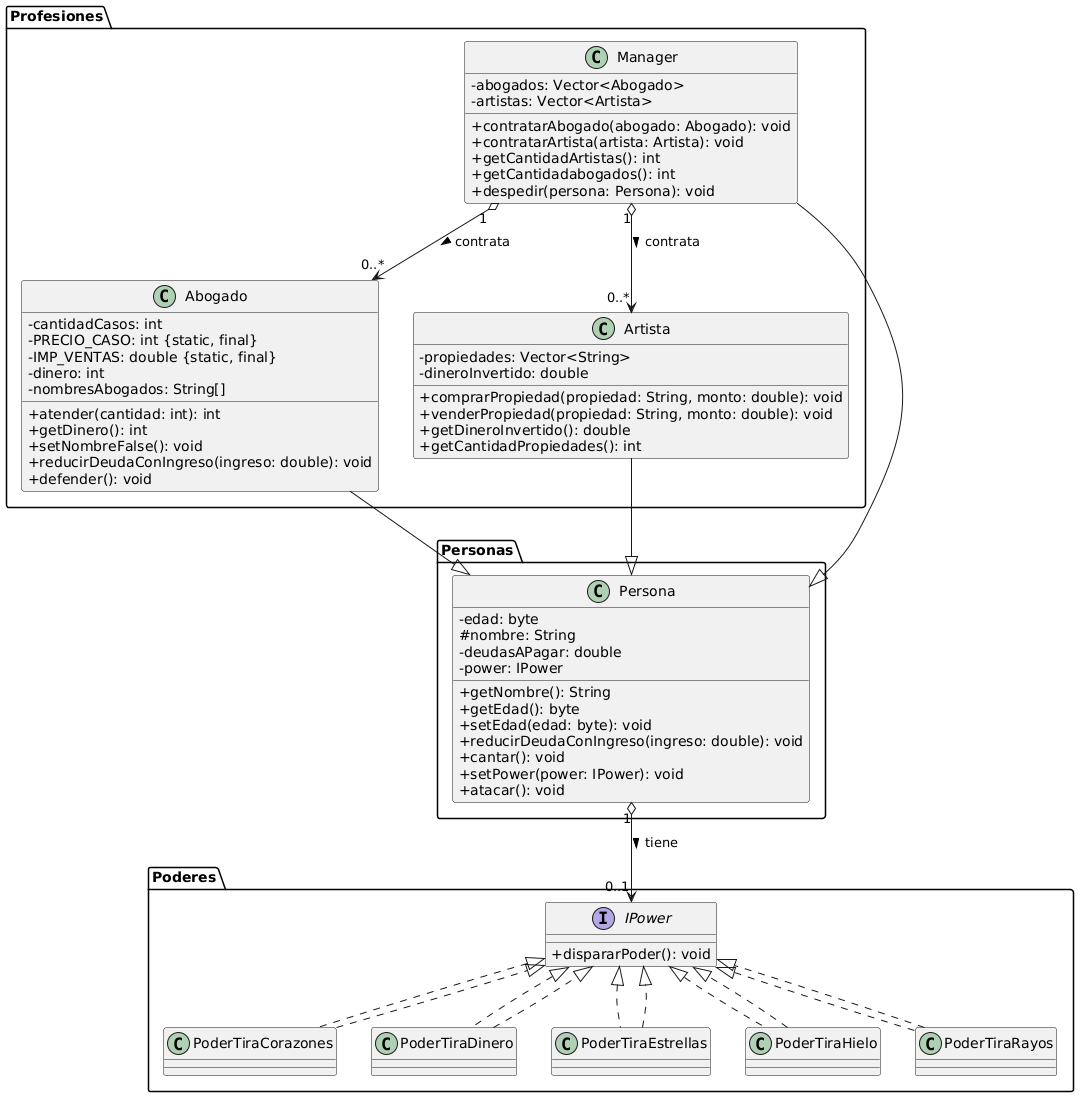

The diagram above was rendered by PlantUML. Its source (embedded in the PNG):
@startuml
skinparam classAttributeIconSize 0

package Personas {
  class Persona {
    -edad: byte
    #nombre: String
    -deudasAPagar: double
    -power: IPower
    +getNombre(): String
    +getEdad(): byte
    +setEdad(edad: byte): void
    +reducirDeudaConIngreso(ingreso: double): void
    +cantar(): void
    +setPower(power: IPower): void
    +atacar(): void
  }
}

package Profesiones {
  class Abogado {
    -cantidadCasos: int
    -PRECIO_CASO: int {static, final}
    -IMP_VENTAS: double {static, final}
    -dinero: int
    -nombresAbogados: String[]
    +atender(cantidad: int): int
    +getDinero(): int
    +setNombreFalse(): void
    +reducirDeudaConIngreso(ingreso: double): void
    +defender(): void
  }

  class Artista {
    -propiedades: Vector<String>
    -dineroInvertido: double
    +comprarPropiedad(propiedad: String, monto: double): void
    +venderPropiedad(propiedad: String, monto: double): void
    +getDineroInvertido(): double
    +getCantidadPropiedades(): int
  }

  class Manager {
    -abogados: Vector<Abogado>
    -artistas: Vector<Artista>
    +contratarAbogado(abogado: Abogado): void
    +contratarArtista(artista: Artista): void
    +getCantidadArtistas(): int
    +getCantidadabogados(): int
    +despedir(persona: Persona): void
  }

  Abogado --|> Personas.Persona
  Artista --|> Personas.Persona
  Manager --|> Personas.Persona

  Manager "1" o--> "0..*" Abogado : contrata >
  Manager "1" o--> "0..*" Artista : contrata >
}

package Poderes {
  interface IPower {
    +dispararPoder(): void
  }

  class PoderTiraCorazones implements IPower
  class PoderTiraDinero implements IPower
  class PoderTiraEstrellas implements IPower
  class PoderTiraHielo implements IPower
  class PoderTiraRayos implements IPower

  PoderTiraCorazones ..|> IPower
  PoderTiraDinero ..|> IPower
  PoderTiraEstrellas ..|> IPower
  PoderTiraHielo ..|> IPower
  PoderTiraRayos ..|> IPower
}

Personas.Persona "1" o--> "0..1" Poderes.IPower : tiene >
@enduml